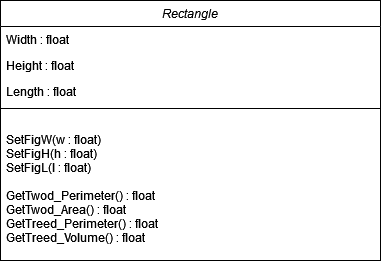

The diagram above was exported from draw.io. Its source (the exported page's mxGraphModel, read from the mxfile embedded in the PNG):
<mxGraphModel dx="1434" dy="773" grid="1" gridSize="10" guides="1" tooltips="1" connect="1" arrows="1" fold="1" page="1" pageScale="1" pageWidth="827" pageHeight="1169" math="0" shadow="0">
  <root>
    <mxCell id="WIyWlLk6GJQsqaUBKTNV-0" />
    <mxCell id="WIyWlLk6GJQsqaUBKTNV-1" parent="WIyWlLk6GJQsqaUBKTNV-0" />
    <mxCell id="zkfFHV4jXpPFQw0GAbJ--0" value="Rectangle" style="swimlane;fontStyle=2;align=center;verticalAlign=top;childLayout=stackLayout;horizontal=1;startSize=26;horizontalStack=0;resizeParent=1;resizeLast=0;collapsible=1;marginBottom=0;rounded=0;shadow=0;strokeWidth=1;" parent="WIyWlLk6GJQsqaUBKTNV-1" vertex="1">
      <mxGeometry x="110" y="61" width="380" height="260" as="geometry">
        <mxRectangle x="230" y="140" width="160" height="26" as="alternateBounds" />
      </mxGeometry>
    </mxCell>
    <mxCell id="zkfFHV4jXpPFQw0GAbJ--1" value="Width : float" style="text;align=left;verticalAlign=top;spacingLeft=4;spacingRight=4;overflow=hidden;rotatable=0;points=[[0,0.5],[1,0.5]];portConstraint=eastwest;" parent="zkfFHV4jXpPFQw0GAbJ--0" vertex="1">
      <mxGeometry y="26" width="380" height="26" as="geometry" />
    </mxCell>
    <mxCell id="zkfFHV4jXpPFQw0GAbJ--2" value="Height : float" style="text;align=left;verticalAlign=top;spacingLeft=4;spacingRight=4;overflow=hidden;rotatable=0;points=[[0,0.5],[1,0.5]];portConstraint=eastwest;rounded=0;shadow=0;html=0;" parent="zkfFHV4jXpPFQw0GAbJ--0" vertex="1">
      <mxGeometry y="52" width="380" height="26" as="geometry" />
    </mxCell>
    <mxCell id="zkfFHV4jXpPFQw0GAbJ--3" value="Length : float" style="text;align=left;verticalAlign=top;spacingLeft=4;spacingRight=4;overflow=hidden;rotatable=0;points=[[0,0.5],[1,0.5]];portConstraint=eastwest;rounded=0;shadow=0;html=0;" parent="zkfFHV4jXpPFQw0GAbJ--0" vertex="1">
      <mxGeometry y="78" width="380" height="26" as="geometry" />
    </mxCell>
    <mxCell id="zkfFHV4jXpPFQw0GAbJ--4" value="" style="line;html=1;strokeWidth=1;align=left;verticalAlign=middle;spacingTop=-1;spacingLeft=3;spacingRight=3;rotatable=0;labelPosition=right;points=[];portConstraint=eastwest;" parent="zkfFHV4jXpPFQw0GAbJ--0" vertex="1">
      <mxGeometry y="104" width="380" height="8" as="geometry" />
    </mxCell>
    <mxCell id="zkfFHV4jXpPFQw0GAbJ--5" value="&#10;SetFigW(w : float) &#10;SetFigH(h : float) &#10;SetFigL(l : float) &#10;&#10;GetTwod_Perimeter() : float &#10;GetTwod_Area() : float &#10;GetTreed_Perimeter() : float&#10;GetTreed_Volume() : float &#10;&#10;" style="text;align=left;verticalAlign=top;spacingLeft=4;spacingRight=4;overflow=hidden;rotatable=0;points=[[0,0.5],[1,0.5]];portConstraint=eastwest;" parent="zkfFHV4jXpPFQw0GAbJ--0" vertex="1">
      <mxGeometry y="112" width="380" height="148" as="geometry" />
    </mxCell>
  </root>
</mxGraphModel>